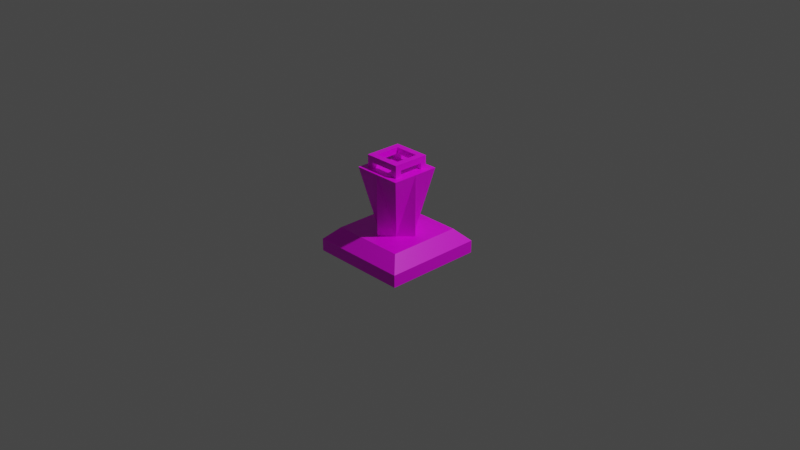 # Source: shrine.blend  (saved by Blender 3.0.42; exported with 4.5.12 LTS)
import bpy
from mathutils import Matrix  # noqa: F401  (used for matrix-valued properties, if any)

bpy.ops.wm.read_factory_settings(use_empty=True)
scene = bpy.context.scene
scene.name = 'Scene'

# ---- collections
col_collection = bpy.data.collections.new('Collection'); scene.collection.children.link(col_collection)

# ---- images (referenced by path relative to the original .blend; pixels are not part of the script)
import os
ASSET_DIR = os.environ.get("B2B_ASSET_DIR", "")  # directory of the original .blend (textures are referenced by path, not embedded)
HERE = os.path.dirname(os.path.abspath(__file__))  # packed textures are extracted next to this script under _unpacked/

def load_image(name, relpath, width, height, colorspace="sRGB"):
    """Load a texture the original file referenced (path relative to the .blend, or extracted next to this script)."""
    p = next((c for c in (os.path.join(HERE, relpath), os.path.join(ASSET_DIR, relpath)) if relpath and os.path.exists(c)), "")
    if p:
        img = bpy.data.images.load(p, check_existing=True)
        img.name = name
    else:  # same state as the original file: an image datablock whose file is absent (Cycles renders it pink)
        img = bpy.data.images.new(name, width, height)
        img.source = "FILE"
        img.filepath = "//" + (relpath or name)
    img.colorspace_settings.name = colorspace
    return img
img_shrine_png = load_image('shrine.png', 'shrine.png', 1024, 1024, 'sRGB')

# ---- materials (node trees are filled in below, after node groups)
mat_material = bpy.data.materials.new('Material')
mat_material.alpha_threshold = 0.0
mat_material.use_transparent_shadow = False
mat_material.line_color = (0.0, 0.0, 0.0, 1.0)

# ---- material node trees
mat_material.use_nodes = True; mat_material.node_tree.nodes.clear()
_N = mat_material.node_tree.nodes; _L = mat_material.node_tree.links
n0 = _N.new('ShaderNodeOutputMaterial'); n0.name = 'Material Output'; n0.location = (300, 300)
n1 = _N.new('ShaderNodeBsdfPrincipled'); n1.name = 'Principled BSDF'; n1.location = (10, 300)
n1.distribution = 'GGX'
n1.subsurface_method = 'RANDOM_WALK_SKIN'
n1.inputs[2].default_value = 0.4
n1.inputs[3].default_value = 1.45
n1.inputs[27].default_value = (0.0, 0.0, 0.0, 1.0)
n1.inputs[28].default_value = 1.0
n2 = _N.new('ShaderNodeTexImage'); n2.name = 'Image Texture'; n2.location = (-280, 280)
n2.image = img_shrine_png
n2.interpolation = 'Closest'
_L.new(n1.outputs[0], n0.inputs[0])
_L.new(n2.outputs[0], n1.inputs[0])
n0.is_active_output = True

# ---- world
world_world = bpy.data.worlds.new('World'); scene.world = world_world
world_world.use_nodes = True; world_world.node_tree.nodes.clear()
_N = world_world.node_tree.nodes; _L = world_world.node_tree.links
n0 = _N.new('ShaderNodeOutputWorld'); n0.name = 'World Output'; n0.location = (300, 300)
n1 = _N.new('ShaderNodeBackground'); n1.name = 'Background'; n1.location = (10, 300)
n1.inputs[0].default_value = (0.05088, 0.05088, 0.05088, 1.0)
_L.new(n1.outputs[0], n0.inputs[0])
n0.is_active_output = True
world_world.color = (0.05088, 0.05088, 0.05088)
world_world.use_sun_shadow = False
world_world.sun_shadow_jitter_overblur = 0.0

# ---- cameras
cam_camera = bpy.data.cameras.new('Camera')
cam_camera.clip_end = 100.0
cam_camera.ortho_scale = 7.314

# ---- lights
light_light = bpy.data.lights.new('Light', 'POINT')
light_light.transmission_factor = 0.0
light_light.energy = 1000.0
light_light.shadow_soft_size = 0.1
light_light.shadow_maximum_resolution = 0.006
light_light.use_absolute_resolution = True

# ---- meshes
me_cube = bpy.data.meshes.new('Cube')
me_cube.from_pydata([(-0.1875, 0.0, 0.9375), (0.0, 0.0, 0.0), (0.0, -0.25, 0.875), (-0.25, 0.0, 0.875), (-0.5, 0.0, 0.0), (-0.25, -0.25, 0.875), (-0.5, -0.5, 0.0), (0.0, 0.0, 0.25), (-0.125, -0.125, 0.25), (0.0, -0.25, 0.25), (-0.25, 0.0, 0.25), (-0.3742, -0.3742, 0.25), (-0.5, -0.5, 0.125), (0.0, -0.5, 0.125), (0.0, -0.3742, 0.25), (-0.5, 0.0, 0.125), (-0.3742, 0.0, 0.25), (0.0, -0.125, 1.0), (-0.125, 0.0, 1.0), (-0.1875, -0.1875, 0.875), (-0.1875, 0.0, 1.0), (0.0, -0.1875, 1.0), (-0.1875, -0.1875, 1.0), (-0.1875, -0.125, 0.875), (-0.125, -0.125, 1.0), (-0.125, -0.125, 0.875), (-0.125, 0.0, 0.9375), (-0.1875, -0.125, 0.9375), (-0.125, -0.1875, 0.875), (-0.0625, 0.0, 0.875), (0.0, -0.1875, 0.9375), (-0.125, -0.1875, 0.9375), (0.0, -0.0625, 0.875), (0.0, -0.125, 0.9375), (-0.125, -0.125, 0.9375), (0.0, 0.0, 0.75), (0.0, -0.0625, 0.75), (-0.0625, 0.0, 0.75), (-0.0625, -0.0625, 0.75), (-0.0625, -0.0625, 0.875), (0.0, -0.5, 0.0), (-0.08041, -0.2953, -0.07062)], [], [(31, 30, 21, 22, 19, 28), (5, 8, 2), (4, 1, 40, 6), (8, 10, 16, 11, 14, 9), (6, 12, 15, 4), (34, 24, 17, 33), (31, 28, 25, 34), (11, 16, 15, 12), (14, 11, 12, 13), (40, 13, 12, 6), (22, 21, 17, 24, 18, 20), (18, 24, 25, 34, 26), (23, 27, 34, 25), (27, 0, 26, 34), (30, 31, 34, 33), (35, 37, 38, 36), (32, 39, 29, 3, 5, 2), (0, 27, 23, 19, 22, 20), (37, 29, 39, 38), (32, 36, 38, 39), (3, 10, 8), (5, 3, 8), (8, 9, 2)])
_uv = me_cube.uv_layers.new(name='UVMap')
_uv.uv.foreach_set('vector', [0.1875, 0.9444, 0.0625, 0.9444, 0.0625, 0.8889, 0.25, 0.8889, 0.25, 1.0, 0.1875, 1.0, 0.5, 0.5556, 0.625, 0.0, 0.75, 0.5556, 0.0, 0.0, 0.5, 0.0, 0.5, 0.4444, 0.0, 0.4444, 0.125, 0.5556, 0.25, 0.4444, 0.375, 0.4444, 0.375, 0.7778, 0.0, 0.7778, 0.0, 0.6667, 0.875, 1.0, 0.75, 1.0, 0.75, 0.5556, 0.875, 0.5556, 0.3125, 1.0, 0.25, 1.0, 0.25, 0.8889, 0.3125, 0.8889, 0.0, 0.9444, 0.0, 0.8889, 0.0625, 0.8889, 0.0625, 0.9444, 0.375, 0.7778, 0.375, 0.4444, 0.5, 0.4444, 0.5, 0.8889, 0.0, 0.7778, 0.375, 0.7778, 0.5, 0.8889, 0.0, 0.8889, 1.0, 1.0, 0.875, 1.0, 0.875, 0.5556, 1.0, 0.5556, 0.5, 0.9444, 0.5, 0.7778, 0.5625, 0.7778, 0.5625, 0.8889, 0.6875, 0.8889, 0.6875, 0.9444, 0.1875, 1.0, 0.0625, 1.0, 0.0625, 0.8889, 0.0625, 0.9444, 0.1875, 0.9444, 0.625, 0.8333, 0.5625, 0.8333, 0.5625, 0.7778, 0.625, 0.7778, 0.5, 1.0, 0.375, 1.0, 0.375, 0.9444, 0.5, 0.9444, 0.75, 1.0, 0.625, 1.0, 0.625, 0.9444, 0.75, 0.9444, 0.3125, 0.8889, 0.375, 0.8889, 0.375, 0.9444, 0.3125, 0.9444, 0.5, 0.6111, 0.5625, 0.6111, 0.5625, 0.5556, 0.75, 0.5556, 0.75, 0.7778, 0.5, 0.7778, 0.1875, 0.5, 0.0625, 0.5, 0.0625, 0.5556, 0.0, 0.5556, 0.0, 0.4444, 0.1875, 0.4444, 0.5, 0.9444, 0.625, 0.9444, 0.625, 1.0, 0.5, 1.0, 0.6875, 0.8889, 0.5625, 0.8889, 0.5625, 0.8333, 0.6875, 0.8333, 0.75, 0.5556, 0.75, 0.0, 0.875, 0.0, 1.0, 0.5556, 0.75, 0.5556, 0.875, 0.0, 0.625, 0.0, 0.75, 0.0, 0.75, 0.5556])
me_cube.materials.append(mat_material)
me_cube.use_remesh_preserve_volume = False
me_cube.use_remesh_preserve_attributes = False
me_cube.use_mirror_vertex_groups = False
me_cube.update()

# ---- objects
ob_cube = bpy.data.objects.new('Cube', me_cube)
ob_light = bpy.data.objects.new('Light', light_light)
ob_camera = bpy.data.objects.new('Camera', cam_camera)

# ---- transforms, parenting, visibility, modifiers, constraints
ob_cube.location = (0.5, -0.5, 0.0)
ob_cube.lock_rotations_4d = False
ob_cube.empty_display_type = 'ARROWS'
ob_cube.lineart.crease_threshold = 0.0
_m = ob_cube.modifiers.new('Mirror', 'MIRROR')
_m.use_axis = (True, True, False)
_m.use_clip = True
ob_light.location = (4.076, 1.005, 5.904)
ob_light.rotation_euler = (0.6503, 0.05522, 1.866)
ob_light.lock_rotations_4d = False
ob_light.empty_display_type = 'ARROWS'
ob_light.color = (0.0, 0.0, 0.0, 0.0)
ob_light.lineart.crease_threshold = 0.0
ob_camera.location = (7.359, -6.926, 4.958)
ob_camera.rotation_euler = (1.109, 0.0, 0.8149)
ob_camera.lock_rotations_4d = False
ob_camera.empty_display_type = 'ARROWS'
ob_camera.color = (0.0, 0.0, 0.0, 0.0)
ob_camera.display_type = 'WIRE'
ob_camera.lineart.crease_threshold = 0.0

# ---- collection membership
col_collection.objects.link(ob_cube)
col_collection.objects.link(ob_light)
col_collection.objects.link(ob_camera)

# ---- scene / render settings (as saved in the file)
scene.camera = ob_camera
scene.frame_start = 1; scene.frame_end = 250; scene.frame_set(38)
scene.render.engine = 'BLENDER_EEVEE_NEXT'
scene.cycles.sampling_pattern = 'TABULATED_SOBOL'
scene.cycles.use_light_tree = False
scene.view_settings.view_transform = 'Filmic'
bpy.context.view_layer.update()

